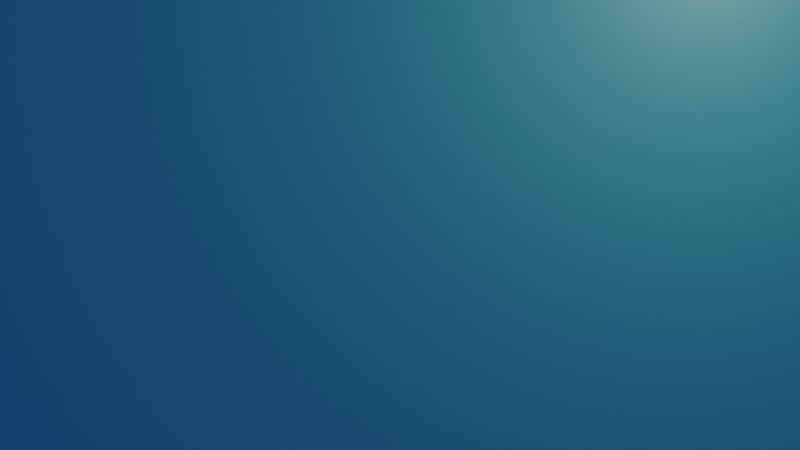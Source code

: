 # Source: countdown.blend  (saved by Blender 2.92.15; exported with 4.5.12 LTS)
import bpy
from mathutils import Matrix  # noqa: F401  (used for matrix-valued properties, if any)

bpy.ops.wm.read_factory_settings(use_empty=True)
scene = bpy.context.scene
scene.name = 'Scene'

# ---- collections
col_env = bpy.data.collections.new('Env'); scene.collection.children.link(col_env)
col_objects = bpy.data.collections.new('Objects'); scene.collection.children.link(col_objects)
col_animation_nodes_object_container = bpy.data.collections.new('Animation Nodes Object Container'); scene.collection.children.link(col_animation_nodes_object_container)

# ---- materials (node trees are filled in below, after node groups)
mat_droplet = bpy.data.materials.new('droplet')
mat_droplet.surface_render_method = 'BLENDED'
mat_droplet.blend_method = 'BLEND'
mat_droplet.use_transparent_shadow = False
mat_bg = bpy.data.materials.new('bg')
mat_bg.use_transparent_shadow = False

# ---- material node trees
mat_droplet.use_nodes = True; mat_droplet.node_tree.nodes.clear()
_N = mat_droplet.node_tree.nodes; _L = mat_droplet.node_tree.links
n0 = _N.new('ShaderNodeOutputMaterial'); n0.name = 'Material Output'; n0.location = (555, 303)
n1 = _N.new('ShaderNodeBsdfPrincipled'); n1.name = 'Principled BSDF'; n1.location = (220, 322)
n1.distribution = 'GGX'
n1.subsurface_method = 'BURLEY'
n1.inputs[2].default_value = 0.1773
n1.inputs[3].default_value = 1.45
n1.inputs[13].default_value = 0.0
n1.inputs[18].default_value = 1.0
n1.inputs[27].default_value = (0.0, 0.0, 0.0, 1.0)
n1.inputs[28].default_value = 1.0
n2 = _N.new('ShaderNodeTexNoise'); n2.name = 'Noise Texture'; n2.location = (3, 233)
n2.inputs[2].default_value = 1.4
n2.inputs[3].default_value = 1.7
n2.inputs[4].default_value = 0.2333
n2.inputs[8].default_value = 5.3
n3 = _N.new('ShaderNodeLayerWeight'); n3.name = 'Layer Weight'; n3.location = (-23, -105)
n3.inputs[0].default_value = 0.3
_L.new(n2.outputs[1], n1.inputs[0])
_L.new(n1.outputs[0], n0.inputs[0])
_L.new(n3.outputs[1], n1.inputs[4])
n0.is_active_output = True
mat_bg.use_nodes = True; mat_bg.node_tree.nodes.clear()
_N = mat_bg.node_tree.nodes; _L = mat_bg.node_tree.links
n0 = _N.new('ShaderNodeOutputMaterial'); n0.name = 'Material Output'; n0.location = (762, 298)
n1 = _N.new('ShaderNodeBsdfPrincipled'); n1.name = 'Principled BSDF'; n1.location = (289, 307)
n1.distribution = 'GGX'
n1.subsurface_method = 'BURLEY'
n1.inputs[0].default_value = (0.03557, 0.2454, 0.2049, 1.0)
n1.inputs[3].default_value = 1.45
n1.inputs[27].default_value = (0.0, 0.0, 0.0, 1.0)
n1.inputs[28].default_value = 1.0
_L.new(n1.outputs[0], n0.inputs[0])
n0.is_active_output = True

# ---- world
world_world = bpy.data.worlds.new('World'); scene.world = world_world
world_world.use_nodes = True; world_world.node_tree.nodes.clear()
_N = world_world.node_tree.nodes; _L = world_world.node_tree.links
n0 = _N.new('ShaderNodeOutputWorld'); n0.name = 'World Output'; n0.location = (756, 216)
n1 = _N.new('ShaderNodeBackground'); n1.name = 'Background'; n1.location = (536, 331)
n1.inputs[0].default_value = (0.1264, 0.2044, 0.8, 1.0)
n1.inputs[1].default_value = 0.6
_L.new(n1.outputs[0], n0.inputs[0])
n0.is_active_output = True
world_world.color = (0.05088, 0.05088, 0.05088)
world_world.use_sun_shadow = False
world_world.sun_shadow_jitter_overblur = 0.0

# ---- cameras
cam_camera = bpy.data.cameras.new('Camera')
cam_camera.clip_end = 100.0
cam_camera.ortho_scale = 7.314

# ---- lights
light_light = bpy.data.lights.new('Light', 'AREA')
light_light.transmission_factor = 0.0
light_light.energy = 785.4
light_light.shadow_soft_size = 3.038
light_light.shadow_maximum_resolution = 0.006
light_light.use_absolute_resolution = True
light_light.shape = 'DISK'
light_light.size = 3.038
light_light.size_y = 4.661

# ---- meshes
me_plane = bpy.data.meshes.new('Plane')
me_plane.from_pydata([(-1.0, -1.0, 0.0), (1.0, -1.0, 0.0), (-1.0, 1.0, 0.0), (1.0, 1.0, 0.0)], [], [(0, 1, 3, 2)])
_uv = me_plane.uv_layers.new(name='UVMap')
_uv.uv.foreach_set('vector', [0.0, 0.0, 1.0, 0.0, 1.0, 1.0, 0.0, 1.0])
me_plane.materials.append(mat_bg)
me_plane.use_remesh_fix_poles = True
me_plane.use_remesh_preserve_attributes = False
me_plane.use_mirror_vertex_groups = False
me_plane.update()
me_plane_001 = bpy.data.meshes.new('Plane.001')
me_plane_001.from_pydata([(-1.0, -1.0, 0.0), (1.0, -1.0, 0.0), (-1.0, 1.0, 0.0), (1.0, 1.0, 0.0)], [], [(0, 1, 3, 2)])
_uv = me_plane_001.uv_layers.new(name='UVMap')
_uv.uv.foreach_set('vector', [0.0, 0.0, 1.0, 0.0, 1.0, 1.0, 0.0, 1.0])
me_plane_001.use_remesh_fix_poles = True
me_plane_001.use_remesh_preserve_attributes = False
me_plane_001.use_mirror_vertex_groups = False
me_plane_001.update()

# ---- curves / text
txt_text = bpy.data.curves.new('Text', 'FONT')
txt_text.dimensions = '2D'
txt_text.body = '9'
txt_text.use_path_clamp = True
txt_text.align_x = 'CENTER'
txt_text.size = 10.0

# ---- objects
ob_light = bpy.data.objects.new('Light', light_light)
ob_camera = bpy.data.objects.new('Camera', cam_camera)
ob_text = bpy.data.objects.new('Text', txt_text)
ob_droplet = bpy.data.objects.new('droplet', None)
ob_bg = bpy.data.objects.new('bg', me_plane)
ob_flyaway = bpy.data.objects.new('flyaway', me_plane_001)
ob_droplet_001 = bpy.data.objects.new('droplet.001', None)

# ---- transforms, parenting, visibility, modifiers, constraints
ob_light.location = (8.864, -6.543, 12.96)
ob_light.rotation_euler = (0.4014, 0.7818, 0.1095)
ob_light.scale = (0.2462, 0.2462, 0.2462)
ob_light.lock_rotations_4d = False
ob_light.empty_display_type = 'ARROWS'
ob_light.color = (0.0, 0.0, 0.0, 0.0)
ob_light.lineart.crease_threshold = 0.0
ob_camera.location = (0.05491, -23.22, 5.036)
ob_camera.rotation_euler = (1.571, -0.0, 0.0)
ob_camera.lock_rotations_4d = False
ob_camera.empty_display_type = 'ARROWS'
ob_camera.color = (0.0, 0.0, 0.0, 0.0)
ob_camera.display_type = 'WIRE'
ob_camera.lineart.crease_threshold = 0.0
ob_text.location = (0.0, 0.0, 1.937)
ob_text.rotation_euler = (1.571, -0.0, 0.0)
ob_text.hide_viewport = True
ob_text.hide_render = True
ob_text.lineart.crease_threshold = 0.0
ob_droplet.location = (-17.27, 0.0, 3.24)
ob_droplet.empty_image_offset = (0.0, 0.0)
ob_droplet.lineart.crease_threshold = 0.0
ob_bg.location = (0.0, 0.3197, 0.0)
ob_bg.rotation_euler = (1.571, -0.0, 0.0)
ob_bg.scale = (11.23, 11.23, 11.23)
ob_bg.lineart.crease_threshold = 0.0
ob_flyaway.location = (0.05491, -23.94, 5.036)
ob_flyaway.rotation_euler = (1.571, -0.0, 0.0)
ob_flyaway.lineart.crease_threshold = 0.0
ob_droplet_001.location = (0.5149, -4.775e-08, 3.029)
ob_droplet_001.scale = (0.1, 0.1, 0.1)
ob_droplet_001.empty_image_offset = (0.0, 0.0)
ob_droplet_001.lineart.crease_threshold = 0.0

# ---- collection membership
col_env.objects.link(ob_light)
col_env.objects.link(ob_camera)
col_objects.objects.link(ob_text)
col_objects.objects.link(ob_droplet)
col_objects.objects.link(ob_bg)
col_objects.objects.link(ob_flyaway)
col_animation_nodes_object_container.objects.link(ob_droplet_001)

# ---- scene / render settings (as saved in the file)
scene.camera = ob_camera
scene.frame_start = 1; scene.frame_end = 239; scene.frame_set(33)
scene.render.engine = 'BLENDER_EEVEE_NEXT'
scene.render.image_settings.file_format = 'FFMPEG'
scene.render.image_settings.color_mode = 'RGB'
scene.render.use_high_quality_normals = True
scene.cycles.use_denoising = False
scene.cycles.samples = 128
scene.cycles.sampling_pattern = 'TABULATED_SOBOL'
scene.cycles.use_adaptive_sampling = False
scene.cycles.use_light_tree = False
scene.view_settings.look = 'High Contrast'
scene.view_settings.view_transform = 'Filmic'
bpy.context.view_layer.update()
